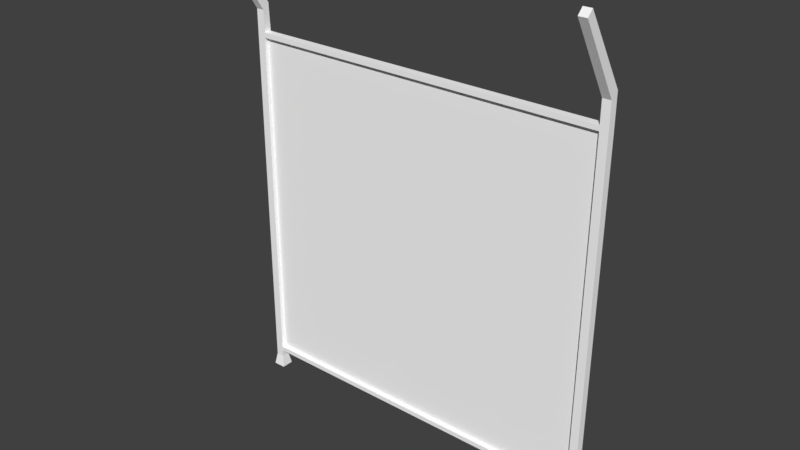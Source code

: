 # Source: recinzione.blend  (saved by Blender 2.79.0; exported with 4.5.12 LTS)
import bpy
from mathutils import Matrix  # noqa: F401  (used for matrix-valued properties, if any)

bpy.ops.wm.read_factory_settings(use_empty=True)
scene = bpy.context.scene
scene.name = 'Scene'

# ---- collections
col_collection_1 = bpy.data.collections.new('Collection 1'); scene.collection.children.link(col_collection_1)

# ---- materials (node trees are filled in below, after node groups)
mat_fence_high = bpy.data.materials.new('Fence_high')
mat_fence_high.alpha_threshold = 0.0
mat_fence_high.use_transparent_shadow = False
mat_fence_high.diffuse_color = (1.0, 1.0, 1.0, 1.0)
mat_fence_high.roughness = 0.5
mat_fence_texture = bpy.data.materials.new('Fence_texture')
mat_fence_texture.alpha_threshold = 0.0
mat_fence_texture.use_transparent_shadow = False
mat_fence_texture.diffuse_color = (1.0, 1.0, 1.0, 1.0)
mat_fence_texture.roughness = 0.5

# ---- material node trees

# ---- world
world_world = bpy.data.worlds.new('World'); scene.world = world_world
world_world.color = (0.05088, 0.05088, 0.05088)
world_world.use_sun_shadow = False
world_world.sun_shadow_jitter_overblur = 0.0
world_world.cycles.sampling_method = 'MANUAL'

# ---- meshes
me_cube_482 = bpy.data.meshes.new('Cube.482')
me_cube_482.from_pydata([(2.016, -0.07128, -1.027e-06), (2.041, -0.04656, 0.1397), (2.016, 0.07126, -1.027e-06), (2.041, 0.04655, 0.1397), (2.158, -0.07128, -1.027e-06), (2.134, -0.04656, 0.1397), (2.158, 0.07126, -1.027e-06), (2.134, 0.04655, 0.1397), (2.065, -0.04656, 4.509), (2.065, 0.04529, 4.575), (2.158, -0.04656, 4.509), (2.158, 0.04529, 4.575), (-2.158, -0.07128, -7.281e-07), (-2.134, -0.04656, 0.1397), (-2.158, 0.07126, -7.281e-07), (-2.134, 0.04655, 0.1397), (-2.016, -0.07128, -7.281e-07), (-2.041, -0.04656, 0.1397), (-2.016, 0.07126, -7.281e-07), (-2.041, 0.04655, 0.1397), (-2.134, -0.04656, 4.509), (-2.134, 0.03291, 4.575), (-2.041, -0.04656, 4.509), (-2.041, 0.03291, 4.575), (2.065, -0.5488, 5.333), (2.065, -0.4829, 5.399), (2.158, -0.4829, 5.399), (2.158, -0.5488, 5.333), (-2.134, -0.5488, 5.333), (-2.134, -0.4829, 5.399), (-2.041, -0.4829, 5.399), (-2.041, -0.5488, 5.333), (-2.134, 0.04529, 4.259), (-2.041, 0.04529, 4.259), (-2.041, -0.04656, 4.259), (-2.134, -0.04656, 4.259), (2.065, 0.04529, 4.259), (2.158, 0.04529, 4.259), (2.158, -0.04656, 4.259), (2.065, -0.04656, 4.259), (-2.041, 0.04568, 4.204), (-2.041, -0.04656, 4.204), (-2.134, 0.04568, 4.204), (-2.134, -0.04656, 4.204), (2.158, 0.04529, 4.204), (2.158, -0.04656, 4.204), (2.065, 0.04529, 4.204), (2.065, -0.04656, 4.204), (-2.041, 0.04561, 0.2757), (2.041, 0.04529, 0.2757), (-2.041, 0.04641, 0.2204), (-2.041, -0.04656, 0.2204), (2.041, -0.04656, 0.2204), (-2.134, 0.04641, 0.2204), (-2.134, -0.04656, 0.2204), (-2.134, 0.04561, 0.2757), (-2.134, -0.04656, 0.2757), (-2.041, -0.04656, 0.2757), (2.134, 0.04606, 0.2204), (2.134, -0.04656, 0.2204), (2.041, 0.04606, 0.2204), (2.041, -0.04656, 0.2757), (2.134, 0.04529, 0.2757), (2.134, -0.04656, 0.2757), (-2.041, -0.0004407, 4.204), (2.065, -0.0006345, 4.204), (-2.041, -0.000472, 0.2757), (2.041, -0.0006345, 0.2757), (-2.041, -0.0004407, 4.204), (2.065, -0.0006345, 4.204), (-2.041, -0.000472, 0.2757), (2.041, -0.0006345, 0.2757)], [], [(0, 1, 3, 2), (2, 3, 7, 6), (6, 7, 5, 4), (4, 5, 1, 0), (2, 6, 4, 0), (37, 36, 9, 11), (20, 22, 31, 28), (38, 37, 11, 10), (36, 39, 8, 9), (39, 38, 10, 8), (12, 13, 15, 14), (14, 15, 19, 18), (18, 19, 17, 16), (16, 17, 13, 12), (14, 18, 16, 12), (33, 32, 21, 23), (8, 10, 27, 24), (34, 33, 23, 22), (32, 35, 20, 21), (35, 34, 22, 20), (26, 25, 24, 27), (30, 29, 28, 31), (11, 9, 25, 26), (23, 21, 29, 30), (10, 11, 26, 27), (22, 23, 30, 31), (9, 8, 24, 25), (21, 20, 28, 29), (43, 41, 34, 35), (42, 43, 35, 32), (64, 65, 47, 41), (40, 42, 32, 33), (47, 45, 38, 39), (46, 40, 33, 36), (45, 44, 37, 38), (44, 46, 36, 37), (48, 55, 42, 40), (66, 48, 40, 64), (55, 56, 43, 42), (56, 57, 41, 43), (62, 49, 46, 44), (63, 62, 44, 45), (67, 61, 47, 65), (61, 63, 45, 47), (47, 39, 34, 41), (33, 34, 39, 36), (50, 60, 52, 51), (60, 50, 48, 49), (52, 61, 57, 51), (66, 57, 61, 67), (13, 17, 51, 54), (15, 13, 54, 53), (17, 19, 50, 51), (19, 15, 53, 50), (54, 51, 57, 56), (53, 54, 56, 55), (50, 53, 55, 48), (1, 5, 59, 52), (3, 1, 52, 60), (5, 7, 58, 59), (7, 3, 60, 58), (52, 59, 63, 61), (59, 58, 62, 63), (58, 60, 49, 62), (48, 66, 67, 49), (49, 67, 65, 46), (57, 66, 64, 41), (40, 46, 65, 64), (71, 69, 68, 70)])
me_cube_482.polygons.foreach_set('material_index', [0, 0, 0, 0, 0, 0, 0, 0, 0, 0, 0, 0, 0, 0, 0, 0, 0, 0, 0, 0, 0, 0, 0, 0, 0, 0, 0, 0, 0, 0, 0, 0, 0, 0, 0, 0, 0, 0, 0, 0, 0, 0, 0, 0, 0, 0, 0, 0, 0, 0, 0, 0, 0, 0, 0, 0, 0, 0, 0, 0, 0, 0, 0, 0, 0, 0, 0, 0, 1])
_uv = me_cube_482.uv_layers.new(name='UVMap')
_uv.uv.foreach_set('vector', [0.3786, 0.5434, 0.3807, 0.5318, 0.3886, 0.5318, 0.3907, 0.5434, 0.3804, 0.4753, 0.3825, 0.4635, 0.3904, 0.4635, 0.3925, 0.4753, 0.894, 0.4751, 0.895, 0.4633, 0.9029, 0.4626, 0.9061, 0.474, 0.8105, 0.0249, 0.8084, 0.03639, 0.8005, 0.03639, 0.7984, 0.0249, 0.3786, 0.7348, 0.3786, 0.723, 0.3907, 0.723, 0.3907, 0.7348, 0.3925, 0.1233, 0.3846, 0.1233, 0.3846, 0.09718, 0.3925, 0.09718, 0.4456, 0.3987, 0.4535, 0.3987, 0.4535, 0.4687, 0.4456, 0.4687, 0.8717, 0.1223, 0.8639, 0.123, 0.8615, 0.09688, 0.8698, 0.1016, 0.9674, 0.5249, 0.9745, 0.5281, 0.9655, 0.5469, 0.9561, 0.5486, 0.8026, 0.378, 0.8105, 0.378, 0.8105, 0.3987, 0.8026, 0.3987, 0.905, 0.5259, 0.9019, 0.5373, 0.894, 0.5367, 0.893, 0.5249, 0.0255, 0.4753, 0.02761, 0.4635, 0.03552, 0.4635, 0.03762, 0.4753, 0.3786, 0.6115, 0.3807, 0.5999, 0.3886, 0.5999, 0.3907, 0.6115, 0.4556, 0.0249, 0.4535, 0.03639, 0.4456, 0.03639, 0.4435, 0.0249, 0.3786, 0.6732, 0.3786, 0.6613, 0.3907, 0.6613, 0.3907, 0.6732, 0.03552, 0.1233, 0.02761, 0.1233, 0.02761, 0.09708, 0.03552, 0.09708, 0.8026, 0.3987, 0.8105, 0.3987, 0.8105, 0.4687, 0.8026, 0.4687, 0.9735, 0.7799, 0.9665, 0.7831, 0.9561, 0.7589, 0.9645, 0.7611, 0.8629, 0.877, 0.8707, 0.8777, 0.8688, 0.8984, 0.8615, 0.9032, 0.4456, 0.378, 0.4535, 0.378, 0.4535, 0.3987, 0.4456, 0.3987, 0.3842, 0.8421, 0.3842, 0.8498, 0.3786, 0.8498, 0.3786, 0.8421, 0.3786, 0.7923, 0.3786, 0.7846, 0.3842, 0.7846, 0.3842, 0.7923, 0.3925, 0.09718, 0.3846, 0.09718, 0.3846, 0.0249, 0.3925, 0.0249, 0.03552, 0.09708, 0.02761, 0.09708, 0.02761, 0.0249, 0.03552, 0.0249, 0.8698, 0.1016, 0.8615, 0.09688, 0.9, 0.0249, 0.9061, 0.02985, 0.9645, 0.7611, 0.9561, 0.7589, 0.9661, 0.6789, 0.9735, 0.6815, 0.9561, 0.5486, 0.9655, 0.5469, 0.9745, 0.6265, 0.9671, 0.6291, 0.8615, 0.9032, 0.8688, 0.8984, 0.905, 0.9702, 0.899, 0.9751, 0.4456, 0.3734, 0.4535, 0.3734, 0.4535, 0.378, 0.4456, 0.378, 0.8633, 0.8725, 0.8711, 0.8731, 0.8707, 0.8777, 0.8629, 0.877, 0.02943, 0.8658, 0.02944, 0.5251, 0.03335, 0.5251, 0.03335, 0.8658, 0.03552, 0.1278, 0.02761, 0.1278, 0.02761, 0.1233, 0.03552, 0.1233, 0.8026, 0.3734, 0.8105, 0.3734, 0.8105, 0.378, 0.8026, 0.378, 0.3846, 0.1278, 0.03552, 0.1278, 0.03552, 0.1233, 0.3846, 0.1233, 0.8721, 0.1269, 0.8643, 0.1275, 0.8639, 0.123, 0.8717, 0.1223, 0.3925, 0.1278, 0.3846, 0.1278, 0.3846, 0.1233, 0.3925, 0.1233, 0.03552, 0.4523, 0.02761, 0.4523, 0.02761, 0.1278, 0.03552, 0.1278, 0.2649, 0.8509, 0.2609, 0.8509, 0.2609, 0.5251, 0.2649, 0.5251, 0.893, 0.5479, 0.9009, 0.5486, 0.8711, 0.8731, 0.8633, 0.8725, 0.4456, 0.04767, 0.4535, 0.04767, 0.4535, 0.3734, 0.4456, 0.3734, 0.3904, 0.4523, 0.3825, 0.4523, 0.3846, 0.1278, 0.3925, 0.1278, 0.9019, 0.4514, 0.8941, 0.4521, 0.8643, 0.1275, 0.8721, 0.1269, 0.3237, 0.5251, 0.3276, 0.5251, 0.3276, 0.851, 0.3237, 0.851, 0.8005, 0.04767, 0.8084, 0.04767, 0.8105, 0.3734, 0.8026, 0.3734, 0.8026, 0.3734, 0.8026, 0.378, 0.4535, 0.378, 0.4535, 0.3734, 0.08436, 0.5251, 0.09216, 0.5251, 0.09216, 0.8658, 0.08436, 0.8658, 0.1432, 0.8638, 0.1432, 0.5251, 0.1511, 0.5251, 0.1511, 0.8638, 0.3825, 0.4569, 0.03552, 0.4569, 0.03552, 0.4523, 0.3825, 0.4523, 0.8005, 0.04309, 0.8005, 0.04767, 0.4535, 0.04767, 0.4535, 0.04309, 0.206, 0.5251, 0.2099, 0.5251, 0.2099, 0.8638, 0.206, 0.8638, 0.4456, 0.03639, 0.4535, 0.03639, 0.4535, 0.04309, 0.4456, 0.04309, 0.894, 0.5367, 0.9019, 0.5373, 0.9013, 0.544, 0.8934, 0.5433, 0.3886, 0.5999, 0.3807, 0.5999, 0.3807, 0.5932, 0.3886, 0.5932, 0.03552, 0.4635, 0.02761, 0.4635, 0.02761, 0.4569, 0.03552, 0.4569, 0.4456, 0.04309, 0.4535, 0.04309, 0.4535, 0.04767, 0.4456, 0.04767, 0.8934, 0.5433, 0.9013, 0.544, 0.9009, 0.5486, 0.893, 0.5479, 0.03552, 0.4569, 0.02761, 0.4569, 0.02761, 0.4523, 0.03552, 0.4523, 0.8005, 0.03639, 0.8084, 0.03639, 0.8084, 0.04309, 0.8005, 0.04309, 0.3886, 0.5318, 0.3807, 0.5318, 0.3807, 0.5251, 0.3886, 0.5251, 0.9029, 0.4626, 0.895, 0.4633, 0.8945, 0.4566, 0.9023, 0.4559, 0.3904, 0.4635, 0.3825, 0.4635, 0.3825, 0.4569, 0.3904, 0.4569, 0.8005, 0.04309, 0.8084, 0.04309, 0.8084, 0.04767, 0.8005, 0.04767, 0.9023, 0.4559, 0.8945, 0.4566, 0.8941, 0.4521, 0.9019, 0.4514, 0.3904, 0.4569, 0.3825, 0.4569, 0.3825, 0.4523, 0.3904, 0.4523, 0.2021, 0.5251, 0.206, 0.5251, 0.206, 0.8638, 0.2021, 0.8638, 0.3198, 0.5251, 0.3237, 0.5251, 0.3237, 0.851, 0.3198, 0.851, 0.2688, 0.8509, 0.2649, 0.8509, 0.2649, 0.5251, 0.2688, 0.5251, 0.0255, 0.8658, 0.02554, 0.5251, 0.02944, 0.5251, 0.02943, 0.8658, 0.4435, 0.5206, 0.7772, 0.5185, 0.7772, 0.8593, 0.4435, 0.8593])
me_cube_482.materials.append(mat_fence_high)
me_cube_482.materials.append(mat_fence_texture)
me_cube_482.use_remesh_preserve_volume = False
me_cube_482.use_remesh_preserve_attributes = False
me_cube_482.use_mirror_vertex_groups = False
me_cube_482.update()

# ---- objects
ob_recinzione_044 = bpy.data.objects.new('Recinzione.044', me_cube_482)

# ---- transforms, parenting, visibility, modifiers, constraints
ob_recinzione_044.location = (0.0, 0.0, 0.0)
ob_recinzione_044.rotation_euler = (-1.49e-08, -4.471e-08, 6.283)
ob_recinzione_044.lineart.crease_threshold = 0.0

# ---- collection membership
col_collection_1.objects.link(ob_recinzione_044)

# ---- scene / render settings (as saved in the file)
scene.frame_start = 1; scene.frame_end = 250; scene.frame_set(1)
scene.render.engine = 'BLENDER_EEVEE_NEXT'
scene.render.resolution_percentage = 50
scene.render.dither_intensity = 0.0
scene.cycles.use_denoising = False
scene.cycles.samples = 128
scene.cycles.sampling_pattern = 'TABULATED_SOBOL'
scene.cycles.use_adaptive_sampling = False
scene.cycles.use_light_tree = False
scene.cycles.blur_glossy = 0.0
scene.cycles.sample_clamp_indirect = 0.0
scene.view_settings.view_transform = 'Standard'
bpy.context.view_layer.update()

# ---- added for rendering (the .blend has no active camera and no usable light): camera, sun
cam_auto = bpy.data.cameras.new('AutoCamera')
cam_auto.lens = 50.0
cam_auto.sensor_width = 36.0
cam_auto.clip_end = 1000.0
ob_auto_camera = bpy.data.objects.new('AutoCamera', cam_auto)
scene.collection.objects.link(ob_auto_camera)
ob_auto_camera.location = (6.42112, -7.94409, 7.83619)
ob_auto_camera.rotation_euler = (1.09748, -7.21219e-08, 0.694738)
scene.camera = ob_auto_camera
light_auto_sun = bpy.data.lights.new('AutoSun', 'SUN')
light_auto_sun.energy = 3.0
light_auto_sun.angle = 0.0523599
ob_auto_sun = bpy.data.objects.new('AutoSun', light_auto_sun)
scene.collection.objects.link(ob_auto_sun)
ob_auto_sun.rotation_euler = (0.872665, 0.174533, 0.523599)
bpy.context.view_layer.update()
